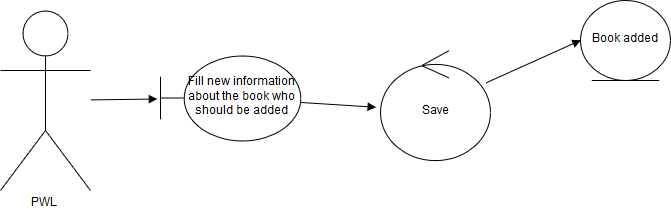

The diagram above was exported from draw.io. Its source (the exported page's mxGraphModel, read from the mxfile embedded in the PNG):
<mxGraphModel dx="912" dy="355" grid="1" gridSize="10" guides="1" tooltips="1" connect="1" arrows="1" fold="1" page="1" pageScale="1" pageWidth="826" pageHeight="1169" background="#ffffff" math="0" shadow="0">
  <root>
    <mxCell id="0" />
    <mxCell id="1" parent="0" />
    <mxCell id="13" style="edgeStyle=none;rounded=0;html=1;entryX=-0.021;entryY=0.518;entryPerimeter=0;startArrow=none;startFill=0;endArrow=block;endFill=1;jettySize=auto;orthogonalLoop=1;strokeColor=#000000;" parent="1" source="2" target="12" edge="1">
      <mxGeometry relative="1" as="geometry" />
    </mxCell>
    <mxCell id="2" value="PWL" style="shape=umlActor;verticalLabelPosition=bottom;labelBackgroundColor=#ffffff;verticalAlign=top;html=1;strokeColor=#000000;" parent="1" vertex="1">
      <mxGeometry x="50" y="460" width="90" height="180" as="geometry" />
    </mxCell>
    <mxCell id="17" style="edgeStyle=none;rounded=0;html=1;entryX=-0.044;entryY=0.511;entryPerimeter=0;startArrow=none;startFill=0;endArrow=block;endFill=1;jettySize=auto;orthogonalLoop=1;strokeColor=#000000;" parent="1" source="12" target="16" edge="1">
      <mxGeometry relative="1" as="geometry" />
    </mxCell>
    <mxCell id="12" value="Fill new information about the book who should be added" style="shape=umlBoundary;whiteSpace=wrap;html=1;strokeColor=#000000;" parent="1" vertex="1">
      <mxGeometry x="210" y="505" width="140" height="85" as="geometry" />
    </mxCell>
    <mxCell id="15" value="Book added" style="ellipse;shape=umlEntity;whiteSpace=wrap;html=1;strokeColor=#000000;" parent="1" vertex="1">
      <mxGeometry x="630" y="450" width="90" height="80" as="geometry" />
    </mxCell>
    <mxCell id="18" style="edgeStyle=none;rounded=0;html=1;entryX=0;entryY=0.5;startArrow=none;startFill=0;endArrow=block;endFill=1;jettySize=auto;orthogonalLoop=1;strokeColor=#000000;" parent="1" source="16" target="15" edge="1">
      <mxGeometry relative="1" as="geometry" />
    </mxCell>
    <mxCell id="16" value="Save " style="ellipse;shape=umlControl;whiteSpace=wrap;html=1;strokeColor=#000000;" parent="1" vertex="1">
      <mxGeometry x="430" y="500" width="110" height="110" as="geometry" />
    </mxCell>
  </root>
</mxGraphModel>